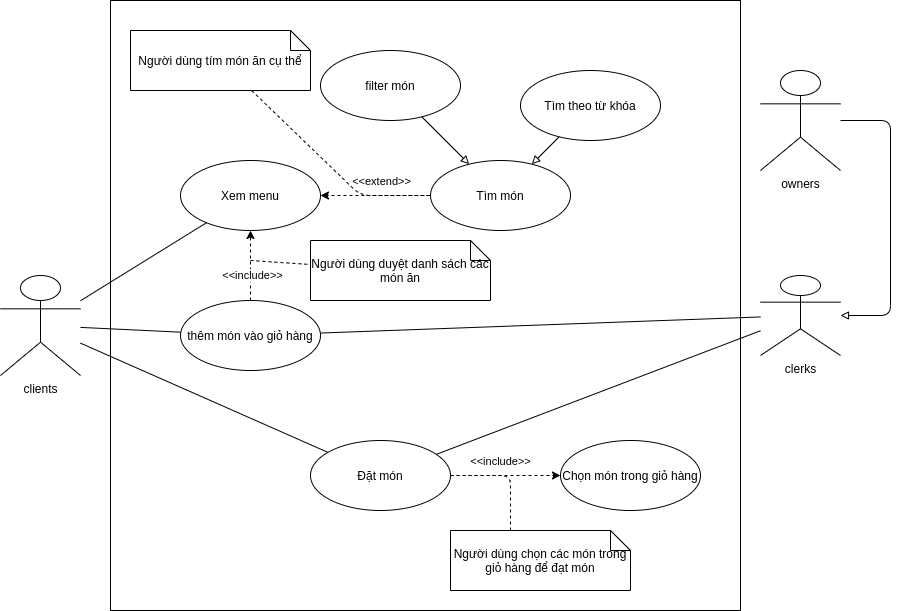

The diagram above was exported from draw.io. Its source (the exported page's mxGraphModel, read from the mxfile embedded in the PNG):
<mxGraphModel dx="1248" dy="713" grid="1" gridSize="10" guides="1" tooltips="1" connect="1" arrows="1" fold="1" page="1" pageScale="1" pageWidth="850" pageHeight="1100" math="0" shadow="0">
  <root>
    <mxCell id="0" />
    <mxCell id="1" parent="0" />
    <mxCell id="2" value="clients" style="shape=umlActor;verticalLabelPosition=bottom;verticalAlign=top;html=1;outlineConnect=0;" vertex="1" parent="1">
      <mxGeometry x="130" y="685" width="80" height="100" as="geometry" />
    </mxCell>
    <mxCell id="3" value="clerks" style="shape=umlActor;verticalLabelPosition=bottom;verticalAlign=top;html=1;outlineConnect=0;" vertex="1" parent="1">
      <mxGeometry x="890" y="685" width="80" height="80" as="geometry" />
    </mxCell>
    <mxCell id="4" style="orthogonalLoop=1;jettySize=auto;html=1;startArrow=none;startFill=0;endArrow=block;endFill=0;edgeStyle=orthogonalEdgeStyle;" edge="1" source="5" target="3" parent="1">
      <mxGeometry relative="1" as="geometry">
        <Array as="points">
          <mxPoint x="1020" y="530" />
          <mxPoint x="1020" y="725" />
        </Array>
      </mxGeometry>
    </mxCell>
    <mxCell id="5" value="owners" style="shape=umlActor;verticalLabelPosition=bottom;verticalAlign=top;html=1;outlineConnect=0;" vertex="1" parent="1">
      <mxGeometry x="890" y="480" width="80" height="100" as="geometry" />
    </mxCell>
    <mxCell id="6" value="" style="rounded=0;whiteSpace=wrap;html=1;" vertex="1" parent="1">
      <mxGeometry x="240" y="410" width="630" height="610" as="geometry" />
    </mxCell>
    <mxCell id="7" style="edgeStyle=none;orthogonalLoop=1;jettySize=auto;html=1;startArrow=none;startFill=0;endArrow=none;endFill=0;dashed=1;" edge="1" target="28" parent="1">
      <mxGeometry relative="1" as="geometry">
        <mxPoint x="380" y="670" as="sourcePoint" />
      </mxGeometry>
    </mxCell>
    <mxCell id="8" value="Xem menu" style="ellipse;whiteSpace=wrap;html=1;" vertex="1" parent="1">
      <mxGeometry x="310" y="570" width="140" height="70" as="geometry" />
    </mxCell>
    <mxCell id="9" value="" style="orthogonalLoop=1;jettySize=auto;html=1;startArrow=block;startFill=0;endArrow=none;endFill=0;" edge="1" source="13" target="14" parent="1">
      <mxGeometry relative="1" as="geometry" />
    </mxCell>
    <mxCell id="10" value="" style="orthogonalLoop=1;jettySize=auto;html=1;startArrow=block;startFill=0;endArrow=none;endFill=0;" edge="1" source="13" target="15" parent="1">
      <mxGeometry relative="1" as="geometry" />
    </mxCell>
    <mxCell id="11" style="edgeStyle=none;orthogonalLoop=1;jettySize=auto;html=1;startArrow=none;startFill=0;endArrow=classic;endFill=1;dashed=1;" edge="1" source="13" target="8" parent="1">
      <mxGeometry relative="1" as="geometry" />
    </mxCell>
    <mxCell id="12" value="&amp;lt;&amp;lt;extend&amp;gt;&amp;gt;" style="edgeLabel;html=1;align=center;verticalAlign=middle;resizable=0;points=[];" vertex="1" connectable="0" parent="11">
      <mxGeometry x="0.3919" y="-2" relative="1" as="geometry">
        <mxPoint x="27" y="-13" as="offset" />
      </mxGeometry>
    </mxCell>
    <mxCell id="13" value="Tìm món" style="ellipse;whiteSpace=wrap;html=1;" vertex="1" parent="1">
      <mxGeometry x="560" y="570" width="140" height="70" as="geometry" />
    </mxCell>
    <mxCell id="14" value="Tìm theo từ khóa" style="ellipse;whiteSpace=wrap;html=1;" vertex="1" parent="1">
      <mxGeometry x="650" y="480" width="140" height="70" as="geometry" />
    </mxCell>
    <mxCell id="15" value="filter món" style="ellipse;whiteSpace=wrap;html=1;" vertex="1" parent="1">
      <mxGeometry x="450" y="460" width="140" height="70" as="geometry" />
    </mxCell>
    <mxCell id="16" style="edgeStyle=none;orthogonalLoop=1;jettySize=auto;html=1;dashed=1;startArrow=none;startFill=0;endArrow=classic;endFill=1;" edge="1" source="19" target="8" parent="1">
      <mxGeometry relative="1" as="geometry" />
    </mxCell>
    <mxCell id="17" value="&amp;lt;&amp;lt;include&amp;gt;&amp;gt;" style="edgeLabel;html=1;align=center;verticalAlign=middle;resizable=0;points=[];" vertex="1" connectable="0" parent="16">
      <mxGeometry x="-0.2582" y="-1" relative="1" as="geometry">
        <mxPoint as="offset" />
      </mxGeometry>
    </mxCell>
    <mxCell id="18" style="orthogonalLoop=1;jettySize=auto;html=1;startArrow=none;startFill=0;endArrow=none;endFill=0;" edge="1" source="19" target="3" parent="1">
      <mxGeometry relative="1" as="geometry" />
    </mxCell>
    <mxCell id="19" value="thêm món vào giỏ hàng" style="ellipse;whiteSpace=wrap;html=1;" vertex="1" parent="1">
      <mxGeometry x="310" y="710" width="140" height="70" as="geometry" />
    </mxCell>
    <mxCell id="20" style="edgeStyle=none;orthogonalLoop=1;jettySize=auto;html=1;startArrow=none;startFill=0;endArrow=none;endFill=0;" edge="1" source="2" target="8" parent="1">
      <mxGeometry relative="1" as="geometry" />
    </mxCell>
    <mxCell id="21" style="edgeStyle=none;orthogonalLoop=1;jettySize=auto;html=1;startArrow=none;startFill=0;endArrow=none;endFill=0;" edge="1" source="2" target="19" parent="1">
      <mxGeometry relative="1" as="geometry" />
    </mxCell>
    <mxCell id="22" style="edgeStyle=none;orthogonalLoop=1;jettySize=auto;html=1;startArrow=none;startFill=0;endArrow=none;endFill=0;" edge="1" source="26" target="2" parent="1">
      <mxGeometry relative="1" as="geometry" />
    </mxCell>
    <mxCell id="23" style="edgeStyle=none;orthogonalLoop=1;jettySize=auto;html=1;startArrow=none;startFill=0;endArrow=classic;endFill=1;dashed=1;" edge="1" source="26" target="27" parent="1">
      <mxGeometry relative="1" as="geometry" />
    </mxCell>
    <mxCell id="24" value="&amp;lt;&amp;lt;include&amp;gt;&amp;gt;" style="edgeLabel;html=1;align=center;verticalAlign=middle;resizable=0;points=[];" vertex="1" connectable="0" parent="23">
      <mxGeometry x="0.4084" relative="1" as="geometry">
        <mxPoint x="-28" y="-15" as="offset" />
      </mxGeometry>
    </mxCell>
    <mxCell id="25" style="orthogonalLoop=1;jettySize=auto;html=1;startArrow=none;startFill=0;endArrow=none;endFill=0;" edge="1" source="26" target="3" parent="1">
      <mxGeometry relative="1" as="geometry" />
    </mxCell>
    <mxCell id="26" value="Đặt món" style="ellipse;whiteSpace=wrap;html=1;" vertex="1" parent="1">
      <mxGeometry x="440" y="850" width="140" height="70" as="geometry" />
    </mxCell>
    <mxCell id="27" value="Chọn món trong giỏ hàng" style="ellipse;whiteSpace=wrap;html=1;" vertex="1" parent="1">
      <mxGeometry x="690" y="850" width="140" height="70" as="geometry" />
    </mxCell>
    <mxCell id="28" value="Người dùng duyệt danh sách các món ăn" style="shape=note;size=20;whiteSpace=wrap;html=1;" vertex="1" parent="1">
      <mxGeometry x="440" y="650" width="180" height="60" as="geometry" />
    </mxCell>
    <mxCell id="29" style="edgeStyle=none;orthogonalLoop=1;jettySize=auto;html=1;dashed=1;startArrow=none;startFill=0;endArrow=none;endFill=0;entryX=0;entryY=0.5;entryDx=0;entryDy=0;" edge="1" source="30" target="13" parent="1">
      <mxGeometry relative="1" as="geometry">
        <mxPoint x="490" y="600" as="targetPoint" />
        <Array as="points">
          <mxPoint x="490" y="605" />
        </Array>
      </mxGeometry>
    </mxCell>
    <mxCell id="30" value="Người dùng tím món ăn cụ thể" style="shape=note;size=20;whiteSpace=wrap;html=1;" vertex="1" parent="1">
      <mxGeometry x="260" y="440" width="180" height="60" as="geometry" />
    </mxCell>
    <mxCell id="31" style="edgeStyle=orthogonalEdgeStyle;orthogonalLoop=1;jettySize=auto;html=1;dashed=1;startArrow=none;startFill=0;endArrow=none;endFill=0;entryX=1;entryY=0.5;entryDx=0;entryDy=0;" edge="1" source="32" target="26" parent="1">
      <mxGeometry relative="1" as="geometry">
        <mxPoint x="620" y="890" as="targetPoint" />
        <Array as="points">
          <mxPoint x="640" y="885" />
        </Array>
      </mxGeometry>
    </mxCell>
    <mxCell id="32" value="Người dùng chọn các món trong giỏ hàng để đạt món" style="shape=note;size=20;whiteSpace=wrap;html=1;" vertex="1" parent="1">
      <mxGeometry x="580" y="940" width="180" height="60" as="geometry" />
    </mxCell>
  </root>
</mxGraphModel>